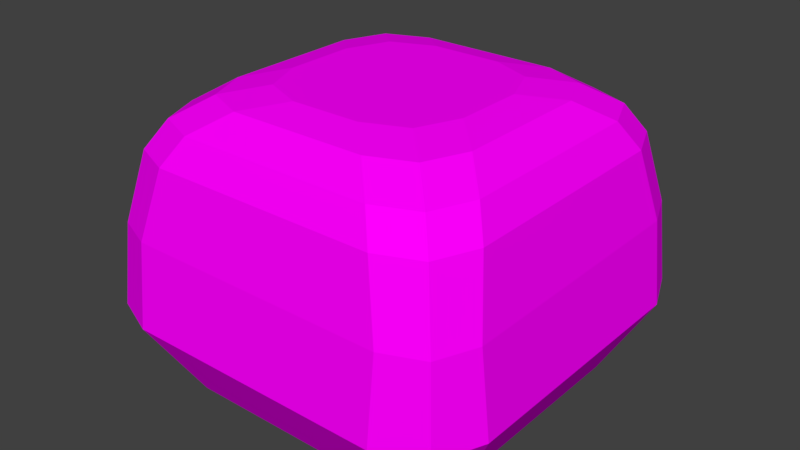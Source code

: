 # Source: russianHat.blend  (saved by Blender 2.77.0; exported with 4.5.12 LTS)
import bpy
from mathutils import Matrix  # noqa: F401  (used for matrix-valued properties, if any)

bpy.ops.wm.read_factory_settings(use_empty=True)
scene = bpy.context.scene
scene.name = 'Scene'

# ---- collections
col_collection_1 = bpy.data.collections.new('Collection 1'); scene.collection.children.link(col_collection_1)

# ---- images (referenced by path relative to the original .blend; pixels are not part of the script)
import os
ASSET_DIR = os.environ.get("B2B_ASSET_DIR", "")  # directory of the original .blend (textures are referenced by path, not embedded)
HERE = os.path.dirname(os.path.abspath(__file__))  # packed textures are extracted next to this script under _unpacked/

def load_image(name, relpath, width, height, colorspace="sRGB"):
    """Load a texture the original file referenced (path relative to the .blend, or extracted next to this script)."""
    p = next((c for c in (os.path.join(HERE, relpath), os.path.join(ASSET_DIR, relpath)) if relpath and os.path.exists(c)), "")
    if p:
        img = bpy.data.images.load(p, check_existing=True)
        img.name = name
    else:  # same state as the original file: an image datablock whose file is absent (Cycles renders it pink)
        img = bpy.data.images.new(name, width, height)
        img.source = "FILE"
        img.filepath = "//" + (relpath or name)
    img.colorspace_settings.name = colorspace
    return img
img_colorpalette_jpg_001 = load_image('colorPalette.jpg.001', 'colorPalette.jpg', 1024, 1024, 'sRGB')

# ---- materials (node trees are filled in below, after node groups)
mat_material = bpy.data.materials.new('Material')
mat_material.alpha_threshold = 0.0
mat_material.roughness = 0.5
mat_material.line_color = (0.0, 0.0, 0.0, 1.0)

# ---- material node trees
mat_material.use_nodes = True; mat_material.node_tree.nodes.clear()
_N = mat_material.node_tree.nodes; _L = mat_material.node_tree.links
n0 = _N.new('ShaderNodeOutputMaterial'); n0.name = 'Material Output'; n0.location = (300, 300)
n1 = _N.new('ShaderNodeBsdfDiffuse'); n1.name = 'Diffuse BSDF'; n1.location = (10, 300)
n2 = _N.new('ShaderNodeTexCoord'); n2.name = 'Texture Coordinate'; n2.location = (-183, 230)
n3 = _N.new('ShaderNodeTexImage'); n3.name = 'Image Texture'; n3.location = (228, 132)
n3.width = 140
n3.image = img_colorpalette_jpg_001
_L.new(n1.outputs[0], n0.inputs[0])
_L.new(n2.outputs[2], n3.inputs[0])
_L.new(n3.outputs[0], n1.inputs[0])
n0.is_active_output = True

# ---- world
world_world = bpy.data.worlds.new('World'); scene.world = world_world
world_world.color = (0.05088, 0.05088, 0.05088)
world_world.use_sun_shadow = False
world_world.sun_shadow_jitter_overblur = 0.0
world_world.cycles.sampling_method = 'MANUAL'

# ---- meshes
me_cube = bpy.data.meshes.new('Cube')
me_cube.from_pydata([(0.6283, 1.0, -0.8272), (1.0, 0.6283, -0.8272), (0.8911, 0.8911, -0.8272), (1.0, -0.6283, -0.8272), (0.6283, -1.0, -0.8272), (0.8911, -0.8911, -0.8272), (-0.6283, -1.0, -0.8272), (-1.0, -0.6283, -0.8272), (-0.8911, -0.8911, -0.8272), (-1.0, 0.6283, -0.8272), (-0.6283, 1.0, -0.8272), (-0.8911, 0.8911, -0.8272), (0.8326, 1.187, 0.1376), (1.187, 0.8326, 0.1376), (1.083, 1.083, 0.1376), (1.187, -0.8326, 0.1376), (0.8326, -1.187, 0.1376), (1.083, -1.083, 0.1376), (-0.8326, -1.187, 0.1376), (-1.187, -0.8326, 0.1376), (-1.083, -1.083, 0.1376), (-1.187, 0.8326, 0.1376), (-0.8326, 1.187, 0.1376), (-1.083, 1.083, 0.1376), (0.592, 0.2203, 0.9245), (0.2203, 0.592, 0.9245), (0.4831, 0.4831, 0.9245), (1.097, 0.7252, 0.5774), (0.7252, 1.097, 0.5774), (0.988, 0.988, 0.5774), (0.809, 0.4373, 0.878), (0.4373, 0.809, 0.878), (0.7001, 0.7001, 0.878), (0.9938, 0.6221, 0.751), (0.6221, 0.9938, 0.751), (0.8849, 0.8849, 0.751), (0.2203, -0.592, 0.9245), (0.592, -0.2203, 0.9245), (0.4831, -0.4831, 0.9245), (0.7252, -1.097, 0.5774), (1.097, -0.7252, 0.5774), (0.988, -0.988, 0.5774), (0.4373, -0.809, 0.878), (0.809, -0.4373, 0.878), (0.7001, -0.7001, 0.878), (0.6221, -0.9938, 0.751), (0.9938, -0.6221, 0.751), (0.8849, -0.8849, 0.751), (-0.592, -0.2203, 0.9245), (-0.2203, -0.592, 0.9245), (-0.4831, -0.4831, 0.9245), (-1.097, -0.7252, 0.5774), (-0.7252, -1.097, 0.5774), (-0.988, -0.988, 0.5774), (-0.809, -0.4373, 0.878), (-0.4373, -0.809, 0.878), (-0.7001, -0.7001, 0.878), (-0.9938, -0.6221, 0.751), (-0.6221, -0.9938, 0.751), (-0.8849, -0.8849, 0.751), (-0.2203, 0.592, 0.9245), (-0.592, 0.2203, 0.9245), (-0.4831, 0.4831, 0.9245), (-0.7252, 1.097, 0.5774), (-1.097, 0.7252, 0.5774), (-0.988, 0.988, 0.5774), (-0.809, 0.4373, 0.878), (-0.4373, 0.809, 0.878), (-0.7001, 0.7001, 0.878), (-0.9938, 0.6221, 0.751), (-0.6221, 0.9938, 0.751), (-0.8849, 0.8849, 0.751), (0.833, 1.246, -0.3893), (1.125, 1.125, -0.3893), (1.246, 0.833, -0.3893), (1.246, -0.833, -0.3893), (1.125, -1.125, -0.3893), (0.833, -1.246, -0.3893), (-0.833, -1.246, -0.3893), (-1.125, -1.125, -0.3893), (-1.246, -0.833, -0.3893), (-1.246, 0.833, -0.3893), (-1.125, 1.125, -0.3893), (-0.833, 1.246, -0.3893)], [], [(72, 0, 10, 83), (19, 51, 64, 21), (33, 46, 40, 27), (31, 67, 60, 25), (74, 13, 15, 75), (16, 39, 52, 18), (28, 12, 22, 63), (80, 19, 21, 81), (77, 16, 18, 78), (24, 26, 25, 60, 62, 61, 48, 50, 49, 36, 38, 37), (34, 70, 67, 31), (28, 63, 70, 34), (30, 43, 46, 33), (36, 49, 55, 42), (24, 37, 43, 30), (45, 58, 52, 39), (48, 61, 66, 54), (42, 55, 58, 45), (57, 69, 64, 51), (54, 66, 69, 57), (13, 27, 40, 15), (72, 12, 14, 73), (73, 14, 13, 74), (75, 15, 17, 76), (76, 17, 16, 77), (78, 18, 20, 79), (79, 20, 19, 80), (81, 21, 23, 82), (82, 23, 22, 83), (31, 25, 26, 32), (32, 26, 24, 30), (36, 42, 44, 38), (38, 44, 43, 37), (34, 31, 32, 35), (35, 32, 30, 33), (42, 45, 47, 44), (44, 47, 46, 43), (28, 34, 35, 29), (29, 35, 33, 27), (45, 39, 41, 47), (47, 41, 40, 46), (64, 69, 71, 65), (65, 71, 70, 63), (69, 66, 68, 71), (71, 68, 67, 70), (66, 61, 62, 68), (68, 62, 60, 67), (48, 54, 56, 50), (50, 56, 55, 49), (54, 57, 59, 56), (56, 59, 58, 55), (57, 51, 53, 59), (59, 53, 52, 58), (27, 13, 14, 29), (29, 14, 12, 28), (21, 64, 65, 23), (23, 65, 63, 22), (39, 16, 17, 41), (41, 17, 15, 40), (51, 19, 20, 53), (53, 20, 18, 52), (0, 2, 1, 3, 5, 4, 6, 8, 7, 9, 11, 10), (11, 82, 83, 10), (9, 81, 82, 11), (8, 79, 80, 7), (6, 78, 79, 8), (5, 76, 77, 4), (3, 75, 76, 5), (2, 73, 74, 1), (0, 72, 73, 2), (4, 77, 78, 6), (7, 80, 81, 9), (1, 74, 75, 3), (12, 72, 83, 22)])
_uv = me_cube.uv_layers.new(name='UVMap')
_uv.uv.foreach_set('vector', [0.5255, 0.2466, 0.5249, 0.2461, 0.5249, 0.2433, 0.5255, 0.2429, 0.5289, 0.2477, 0.5297, 0.2479, 0.5297, 0.2511, 0.5289, 0.2514, 0.53, 0.2434, 0.53, 0.2462, 0.5297, 0.2464, 0.5297, 0.2432, 0.5252, 0.241, 0.5252, 0.239, 0.5256, 0.2395, 0.5256, 0.2405, 0.5281, 0.2429, 0.5289, 0.243, 0.5289, 0.2466, 0.5281, 0.2466, 0.5223, 0.2477, 0.5215, 0.2475, 0.5215, 0.2443, 0.5223, 0.2441, 0.5271, 0.2464, 0.5264, 0.2466, 0.5264, 0.2429, 0.5271, 0.2431, 0.5281, 0.2478, 0.5289, 0.2477, 0.5289, 0.2514, 0.5281, 0.2514, 0.5232, 0.2477, 0.5223, 0.2477, 0.5223, 0.2441, 0.5232, 0.244, 0.5262, 0.2413, 0.5258, 0.2411, 0.5256, 0.2405, 0.5256, 0.2395, 0.5258, 0.2389, 0.5262, 0.2387, 0.5269, 0.2387, 0.5274, 0.2389, 0.5276, 0.2395, 0.5276, 0.2405, 0.5274, 0.2411, 0.5269, 0.2413, 0.5249, 0.2414, 0.5249, 0.2386, 0.5252, 0.239, 0.5252, 0.241, 0.5271, 0.2464, 0.5271, 0.2431, 0.5275, 0.2433, 0.5275, 0.2461, 0.5258, 0.2418, 0.5273, 0.2418, 0.5276, 0.2422, 0.5255, 0.2422, 0.5276, 0.2405, 0.5276, 0.2395, 0.5279, 0.239, 0.5279, 0.241, 0.5262, 0.2413, 0.5269, 0.2413, 0.5273, 0.2418, 0.5258, 0.2418, 0.5212, 0.2473, 0.5212, 0.2445, 0.5215, 0.2443, 0.5215, 0.2475, 0.5269, 0.2387, 0.5262, 0.2387, 0.5258, 0.2382, 0.5273, 0.2382, 0.5279, 0.241, 0.5279, 0.239, 0.5282, 0.2386, 0.5282, 0.2414, 0.53, 0.2482, 0.53, 0.2509, 0.5297, 0.2511, 0.5297, 0.2479, 0.5273, 0.2382, 0.5258, 0.2382, 0.5255, 0.2378, 0.5276, 0.2378, 0.5289, 0.243, 0.5297, 0.2432, 0.5297, 0.2464, 0.5289, 0.2466, 0.5255, 0.2466, 0.5264, 0.2466, 0.5264, 0.2472, 0.5256, 0.2473, 0.5281, 0.2422, 0.529, 0.2424, 0.5289, 0.243, 0.5281, 0.2429, 0.5281, 0.2466, 0.5289, 0.2466, 0.529, 0.2471, 0.5281, 0.2472, 0.5231, 0.2483, 0.5222, 0.2483, 0.5223, 0.2477, 0.5232, 0.2477, 0.5232, 0.244, 0.5223, 0.2441, 0.5222, 0.2435, 0.5231, 0.2433, 0.5281, 0.2472, 0.529, 0.2472, 0.5289, 0.2477, 0.5281, 0.2478, 0.5281, 0.2514, 0.5289, 0.2514, 0.529, 0.252, 0.5281, 0.2521, 0.5256, 0.2422, 0.5264, 0.2423, 0.5264, 0.2429, 0.5255, 0.2429, 0.5252, 0.241, 0.5256, 0.2405, 0.5258, 0.2411, 0.5254, 0.2416, 0.5254, 0.2416, 0.5258, 0.2411, 0.5262, 0.2413, 0.5258, 0.2418, 0.5276, 0.2405, 0.5279, 0.241, 0.5277, 0.2416, 0.5274, 0.2411, 0.5274, 0.2411, 0.5277, 0.2416, 0.5273, 0.2418, 0.5269, 0.2413, 0.5249, 0.2414, 0.5252, 0.241, 0.5254, 0.2416, 0.5251, 0.242, 0.5251, 0.242, 0.5254, 0.2416, 0.5258, 0.2418, 0.5255, 0.2422, 0.5279, 0.241, 0.5282, 0.2414, 0.528, 0.242, 0.5277, 0.2416, 0.5277, 0.2416, 0.528, 0.242, 0.5276, 0.2422, 0.5273, 0.2418, 0.5271, 0.2464, 0.5275, 0.2461, 0.5275, 0.2467, 0.5272, 0.247, 0.5298, 0.2426, 0.5301, 0.2428, 0.53, 0.2434, 0.5297, 0.2432, 0.5212, 0.2473, 0.5215, 0.2475, 0.5215, 0.2481, 0.5212, 0.2478, 0.5301, 0.2467, 0.5298, 0.2469, 0.5297, 0.2464, 0.53, 0.2462, 0.5297, 0.2511, 0.53, 0.2509, 0.5301, 0.2516, 0.5298, 0.2518, 0.5272, 0.2425, 0.5275, 0.2428, 0.5275, 0.2433, 0.5271, 0.2431, 0.5255, 0.2378, 0.5258, 0.2382, 0.5254, 0.2384, 0.5251, 0.238, 0.5251, 0.238, 0.5254, 0.2384, 0.5252, 0.239, 0.5249, 0.2386, 0.5258, 0.2382, 0.5262, 0.2387, 0.5258, 0.2389, 0.5254, 0.2384, 0.5254, 0.2384, 0.5258, 0.2389, 0.5256, 0.2395, 0.5252, 0.239, 0.5269, 0.2387, 0.5273, 0.2382, 0.5277, 0.2384, 0.5274, 0.2389, 0.5274, 0.2389, 0.5277, 0.2384, 0.5279, 0.239, 0.5276, 0.2395, 0.5273, 0.2382, 0.5276, 0.2378, 0.528, 0.238, 0.5277, 0.2384, 0.5277, 0.2384, 0.528, 0.238, 0.5282, 0.2386, 0.5279, 0.239, 0.53, 0.2482, 0.5297, 0.2479, 0.5298, 0.2474, 0.5301, 0.2476, 0.5212, 0.2439, 0.5215, 0.2437, 0.5215, 0.2443, 0.5212, 0.2445, 0.5297, 0.2432, 0.5289, 0.243, 0.529, 0.2424, 0.5298, 0.2426, 0.5272, 0.247, 0.5264, 0.2472, 0.5264, 0.2466, 0.5271, 0.2464, 0.5289, 0.2514, 0.5297, 0.2511, 0.5298, 0.2518, 0.529, 0.252, 0.5264, 0.2423, 0.5272, 0.2425, 0.5271, 0.2431, 0.5264, 0.2429, 0.5215, 0.2475, 0.5223, 0.2477, 0.5222, 0.2483, 0.5215, 0.2481, 0.5298, 0.2469, 0.529, 0.2471, 0.5289, 0.2466, 0.5297, 0.2464, 0.5297, 0.2479, 0.5289, 0.2477, 0.529, 0.2472, 0.5298, 0.2474, 0.5215, 0.2437, 0.5222, 0.2435, 0.5223, 0.2441, 0.5215, 0.2443, 0.5212, 0.2394, 0.5213, 0.2388, 0.5217, 0.2385, 0.5238, 0.2383, 0.5243, 0.2385, 0.5245, 0.2391, 0.5246, 0.2419, 0.5245, 0.2425, 0.5241, 0.2428, 0.522, 0.243, 0.5215, 0.2428, 0.5213, 0.2422, 0.5249, 0.2427, 0.5256, 0.2422, 0.5255, 0.2429, 0.5249, 0.2433, 0.5275, 0.2511, 0.5281, 0.2514, 0.5281, 0.2521, 0.5276, 0.2518, 0.5245, 0.2425, 0.5249, 0.243, 0.5244, 0.2433, 0.5241, 0.2428, 0.5237, 0.2443, 0.5232, 0.244, 0.5231, 0.2433, 0.5237, 0.2437, 0.5243, 0.2385, 0.5247, 0.238, 0.5249, 0.2386, 0.5245, 0.2391, 0.5238, 0.2383, 0.5242, 0.2378, 0.5247, 0.238, 0.5243, 0.2385, 0.5276, 0.2426, 0.5281, 0.2422, 0.5281, 0.2429, 0.5275, 0.2432, 0.5249, 0.2461, 0.5255, 0.2466, 0.5256, 0.2473, 0.5249, 0.2467, 0.5237, 0.2471, 0.5232, 0.2477, 0.5232, 0.244, 0.5237, 0.2443, 0.5275, 0.2484, 0.5281, 0.2478, 0.5281, 0.2514, 0.5275, 0.2511, 0.5275, 0.2432, 0.5281, 0.2429, 0.5281, 0.2466, 0.5275, 0.246, 0.5264, 0.2466, 0.5255, 0.2466, 0.5255, 0.2429, 0.5264, 0.2429])
me_cube.materials.append(mat_material)
me_cube.use_remesh_preserve_volume = False
me_cube.use_remesh_preserve_attributes = False
me_cube.use_mirror_vertex_groups = False
me_cube.update()

# ---- objects
ob_cube = bpy.data.objects.new('Cube', me_cube)

# ---- transforms, parenting, visibility, modifiers, constraints
ob_cube.location = (0.0, 0.0, 0.0)
ob_cube.lock_rotations_4d = False
ob_cube.empty_display_type = 'ARROWS'
ob_cube.lineart.crease_threshold = 0.0

# ---- collection membership
col_collection_1.objects.link(ob_cube)

# ---- scene / render settings (as saved in the file)
scene.frame_start = 1; scene.frame_end = 250; scene.frame_set(1)
scene.render.engine = 'CYCLES'
scene.render.resolution_percentage = 50
scene.render.dither_intensity = 0.0
scene.cycles.use_denoising = False
scene.cycles.samples = 128
scene.cycles.sampling_pattern = 'TABULATED_SOBOL'
scene.cycles.light_sampling_threshold = 0.0
scene.cycles.use_adaptive_sampling = False
scene.cycles.use_light_tree = False
scene.cycles.blur_glossy = 0.0
scene.cycles.sample_clamp_indirect = 0.0
scene.view_settings.view_transform = 'Standard'
bpy.context.view_layer.update()

# ---- added for rendering (the .blend has no active camera and no usable light): camera, sun
cam_auto = bpy.data.cameras.new('AutoCamera')
cam_auto.lens = 50.0
cam_auto.sensor_width = 36.0
cam_auto.clip_end = 1000.0
ob_auto_camera = bpy.data.objects.new('AutoCamera', cam_auto)
scene.collection.objects.link(ob_auto_camera)
ob_auto_camera.location = (3.64023, -4.36827, 2.96085)
ob_auto_camera.rotation_euler = (1.09748, -7.21219e-08, 0.694738)
scene.camera = ob_auto_camera
light_auto_sun = bpy.data.lights.new('AutoSun', 'SUN')
light_auto_sun.energy = 3.0
light_auto_sun.angle = 0.0523599
ob_auto_sun = bpy.data.objects.new('AutoSun', light_auto_sun)
scene.collection.objects.link(ob_auto_sun)
ob_auto_sun.rotation_euler = (0.872665, 0.174533, 0.523599)
bpy.context.view_layer.update()
